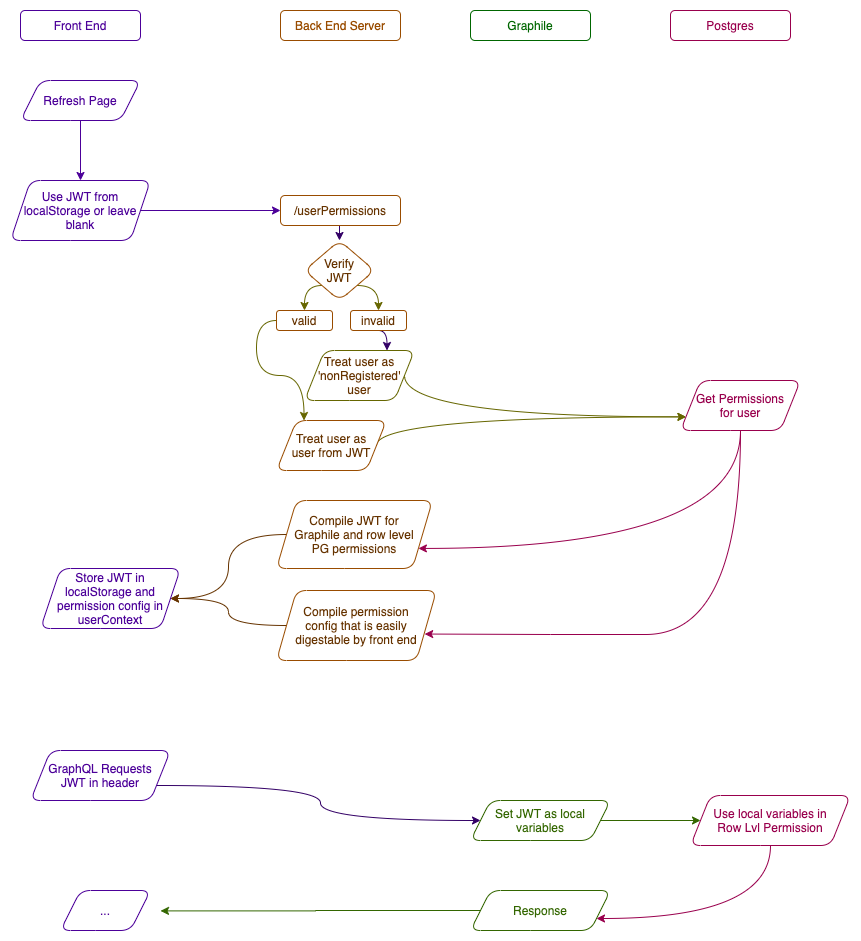

The diagram above was exported from draw.io. Its source (the exported page's mxGraphModel, read from the mxfile embedded in the PNG):
<mxGraphModel dx="1058" dy="712" grid="1" gridSize="10" guides="1" tooltips="1" connect="1" arrows="1" fold="1" page="1" pageScale="1" pageWidth="827" pageHeight="1169" math="0" shadow="0">
  <root>
    <mxCell id="0" />
    <mxCell id="1" parent="0" />
    <mxCell id="eDcVEMCUcyx_C7gl1gxp-2" value="&lt;font color=&quot;#4c0099&quot;&gt;Front End&lt;/font&gt;" style="rounded=1;whiteSpace=wrap;html=1;strokeColor=#4C0099;" parent="1" vertex="1">
      <mxGeometry x="130" y="40" width="120" height="30" as="geometry" />
    </mxCell>
    <mxCell id="FQb4d4eZADrNZAc_v48P-1" value="&lt;font color=&quot;#994c00&quot;&gt;Back End Server&lt;/font&gt;" style="rounded=1;whiteSpace=wrap;html=1;strokeColor=#994C00;" vertex="1" parent="1">
      <mxGeometry x="390" y="40" width="120" height="30" as="geometry" />
    </mxCell>
    <mxCell id="FQb4d4eZADrNZAc_v48P-2" value="&lt;font color=&quot;#006600&quot;&gt;Graphile&lt;/font&gt;" style="rounded=1;whiteSpace=wrap;html=1;strokeColor=#006600;" vertex="1" parent="1">
      <mxGeometry x="580" y="40" width="120" height="30" as="geometry" />
    </mxCell>
    <mxCell id="FQb4d4eZADrNZAc_v48P-3" value="&lt;font color=&quot;#99004d&quot;&gt;Postgres&lt;/font&gt;" style="rounded=1;whiteSpace=wrap;html=1;strokeColor=#99004D;" vertex="1" parent="1">
      <mxGeometry x="780" y="40" width="120" height="30" as="geometry" />
    </mxCell>
    <mxCell id="FQb4d4eZADrNZAc_v48P-7" style="edgeStyle=orthogonalEdgeStyle;rounded=1;orthogonalLoop=1;jettySize=auto;html=1;exitX=0.5;exitY=1;exitDx=0;exitDy=0;fontSize=12;fillColor=#ffffff;entryX=0.5;entryY=0;entryDx=0;entryDy=0;strokeColor=#4C0099;" edge="1" parent="1" source="FQb4d4eZADrNZAc_v48P-6" target="FQb4d4eZADrNZAc_v48P-8">
      <mxGeometry relative="1" as="geometry">
        <mxPoint x="190" y="200" as="targetPoint" />
      </mxGeometry>
    </mxCell>
    <mxCell id="FQb4d4eZADrNZAc_v48P-6" value="&lt;font color=&quot;#4c0099&quot;&gt;Refresh Page&lt;/font&gt;" style="shape=parallelogram;perimeter=parallelogramPerimeter;whiteSpace=wrap;html=1;fixedSize=1;rounded=1;strokeColor=#4C0099;" vertex="1" parent="1">
      <mxGeometry x="130" y="110" width="120" height="40" as="geometry" />
    </mxCell>
    <mxCell id="FQb4d4eZADrNZAc_v48P-52" style="edgeStyle=orthogonalEdgeStyle;curved=1;rounded=0;orthogonalLoop=1;jettySize=auto;html=1;exitX=1;exitY=0.5;exitDx=0;exitDy=0;entryX=0;entryY=0.5;entryDx=0;entryDy=0;fontColor=#663300;strokeColor=#4C0099;" edge="1" parent="1" source="FQb4d4eZADrNZAc_v48P-8" target="FQb4d4eZADrNZAc_v48P-11">
      <mxGeometry relative="1" as="geometry" />
    </mxCell>
    <mxCell id="FQb4d4eZADrNZAc_v48P-8" value="&lt;font color=&quot;#4c0099&quot;&gt;Use JWT from localStorage or leave blank&lt;/font&gt;" style="shape=parallelogram;perimeter=parallelogramPerimeter;whiteSpace=wrap;html=1;fixedSize=1;rounded=1;strokeColor=#4C0099;" vertex="1" parent="1">
      <mxGeometry x="120" y="210" width="140" height="60" as="geometry" />
    </mxCell>
    <mxCell id="FQb4d4eZADrNZAc_v48P-33" style="edgeStyle=orthogonalEdgeStyle;rounded=0;orthogonalLoop=1;jettySize=auto;html=1;exitX=0.5;exitY=1;exitDx=0;exitDy=0;entryX=0.5;entryY=0;entryDx=0;entryDy=0;strokeColor=#330066;fontColor=#663300;" edge="1" parent="1" source="FQb4d4eZADrNZAc_v48P-11" target="FQb4d4eZADrNZAc_v48P-16">
      <mxGeometry relative="1" as="geometry" />
    </mxCell>
    <mxCell id="FQb4d4eZADrNZAc_v48P-11" value="&lt;font color=&quot;#663300&quot;&gt;/userPermissions&lt;/font&gt;" style="rounded=1;whiteSpace=wrap;html=1;strokeColor=#994C00;" vertex="1" parent="1">
      <mxGeometry x="390" y="225" width="120" height="30" as="geometry" />
    </mxCell>
    <mxCell id="FQb4d4eZADrNZAc_v48P-35" style="edgeStyle=orthogonalEdgeStyle;rounded=0;orthogonalLoop=1;jettySize=auto;html=1;exitX=0;exitY=1;exitDx=0;exitDy=0;entryX=0.5;entryY=0;entryDx=0;entryDy=0;curved=1;fontColor=#663300;strokeColor=#666600;" edge="1" parent="1" source="FQb4d4eZADrNZAc_v48P-16" target="FQb4d4eZADrNZAc_v48P-21">
      <mxGeometry relative="1" as="geometry" />
    </mxCell>
    <mxCell id="FQb4d4eZADrNZAc_v48P-36" style="edgeStyle=orthogonalEdgeStyle;rounded=0;orthogonalLoop=1;jettySize=auto;html=1;exitX=1;exitY=1;exitDx=0;exitDy=0;entryX=0.5;entryY=0;entryDx=0;entryDy=0;curved=1;fontColor=#663300;strokeColor=#666600;" edge="1" parent="1" source="FQb4d4eZADrNZAc_v48P-16" target="FQb4d4eZADrNZAc_v48P-19">
      <mxGeometry relative="1" as="geometry" />
    </mxCell>
    <mxCell id="FQb4d4eZADrNZAc_v48P-16" value="&lt;font color=&quot;#663300&quot;&gt;Verify JWT&lt;/font&gt;" style="rhombus;whiteSpace=wrap;html=1;rounded=1;strokeColor=#994C00;spacingLeft=10;spacingRight=10;" vertex="1" parent="1">
      <mxGeometry x="414" y="270" width="70" height="60" as="geometry" />
    </mxCell>
    <mxCell id="FQb4d4eZADrNZAc_v48P-41" style="edgeStyle=orthogonalEdgeStyle;curved=1;rounded=0;orthogonalLoop=1;jettySize=auto;html=1;exitX=1;exitY=0.5;exitDx=0;exitDy=0;entryX=0;entryY=0.75;entryDx=0;entryDy=0;fontColor=#663300;strokeColor=#666600;" edge="1" parent="1" source="FQb4d4eZADrNZAc_v48P-18" target="FQb4d4eZADrNZAc_v48P-24">
      <mxGeometry relative="1" as="geometry">
        <Array as="points">
          <mxPoint x="514" y="446" />
        </Array>
      </mxGeometry>
    </mxCell>
    <mxCell id="FQb4d4eZADrNZAc_v48P-18" value="&lt;font color=&quot;#663300&quot;&gt;Treat user as 'nonRegistered' user&lt;/font&gt;" style="shape=parallelogram;perimeter=parallelogramPerimeter;whiteSpace=wrap;html=1;fixedSize=1;rounded=1;strokeColor=#666600;" vertex="1" parent="1">
      <mxGeometry x="414" y="380" width="110" height="50" as="geometry" />
    </mxCell>
    <mxCell id="FQb4d4eZADrNZAc_v48P-40" style="edgeStyle=orthogonalEdgeStyle;curved=1;rounded=0;orthogonalLoop=1;jettySize=auto;html=1;exitX=0.5;exitY=1;exitDx=0;exitDy=0;entryX=0.75;entryY=0;entryDx=0;entryDy=0;strokeColor=#330066;fontColor=#663300;" edge="1" parent="1" source="FQb4d4eZADrNZAc_v48P-19" target="FQb4d4eZADrNZAc_v48P-18">
      <mxGeometry relative="1" as="geometry" />
    </mxCell>
    <mxCell id="FQb4d4eZADrNZAc_v48P-19" value="&lt;font&gt;invalid&lt;/font&gt;" style="rounded=1;whiteSpace=wrap;html=1;strokeColor=#994C00;fontColor=#663300;" vertex="1" parent="1">
      <mxGeometry x="460" y="340" width="56" height="20" as="geometry" />
    </mxCell>
    <mxCell id="FQb4d4eZADrNZAc_v48P-39" style="edgeStyle=orthogonalEdgeStyle;curved=1;rounded=0;orthogonalLoop=1;jettySize=auto;html=1;exitX=0;exitY=0.5;exitDx=0;exitDy=0;entryX=0.25;entryY=0;entryDx=0;entryDy=0;fontColor=#663300;strokeColor=#666600;" edge="1" parent="1" source="FQb4d4eZADrNZAc_v48P-21" target="FQb4d4eZADrNZAc_v48P-22">
      <mxGeometry relative="1" as="geometry" />
    </mxCell>
    <mxCell id="FQb4d4eZADrNZAc_v48P-21" value="&lt;font&gt;valid&lt;/font&gt;" style="rounded=1;whiteSpace=wrap;html=1;strokeColor=#994C00;fontColor=#663300;" vertex="1" parent="1">
      <mxGeometry x="386" y="340" width="56" height="20" as="geometry" />
    </mxCell>
    <mxCell id="FQb4d4eZADrNZAc_v48P-42" style="edgeStyle=orthogonalEdgeStyle;curved=1;rounded=0;orthogonalLoop=1;jettySize=auto;html=1;exitX=1;exitY=0.5;exitDx=0;exitDy=0;entryX=0;entryY=0.75;entryDx=0;entryDy=0;fontColor=#663300;strokeColor=#666600;" edge="1" parent="1" source="FQb4d4eZADrNZAc_v48P-22" target="FQb4d4eZADrNZAc_v48P-24">
      <mxGeometry relative="1" as="geometry">
        <Array as="points">
          <mxPoint x="486" y="446" />
        </Array>
      </mxGeometry>
    </mxCell>
    <mxCell id="FQb4d4eZADrNZAc_v48P-22" value="&lt;font color=&quot;#663300&quot;&gt;Treat user as user from JWT&lt;/font&gt;" style="shape=parallelogram;perimeter=parallelogramPerimeter;whiteSpace=wrap;html=1;fixedSize=1;rounded=1;strokeColor=#994C00;spacingLeft=10;spacingRight=10;" vertex="1" parent="1">
      <mxGeometry x="386" y="450" width="110" height="50" as="geometry" />
    </mxCell>
    <mxCell id="FQb4d4eZADrNZAc_v48P-43" style="edgeStyle=orthogonalEdgeStyle;curved=1;rounded=0;orthogonalLoop=1;jettySize=auto;html=1;exitX=0.5;exitY=1;exitDx=0;exitDy=0;entryX=1;entryY=0.75;entryDx=0;entryDy=0;fontColor=#663300;strokeColor=#99004D;" edge="1" parent="1" source="FQb4d4eZADrNZAc_v48P-24" target="FQb4d4eZADrNZAc_v48P-25">
      <mxGeometry relative="1" as="geometry">
        <Array as="points">
          <mxPoint x="850" y="578" />
        </Array>
      </mxGeometry>
    </mxCell>
    <mxCell id="FQb4d4eZADrNZAc_v48P-44" style="edgeStyle=orthogonalEdgeStyle;curved=1;rounded=0;orthogonalLoop=1;jettySize=auto;html=1;exitX=0.5;exitY=1;exitDx=0;exitDy=0;entryX=0.926;entryY=0.622;entryDx=0;entryDy=0;entryPerimeter=0;fontColor=#663300;strokeColor=#99004D;" edge="1" parent="1" source="FQb4d4eZADrNZAc_v48P-24" target="FQb4d4eZADrNZAc_v48P-28">
      <mxGeometry relative="1" as="geometry">
        <Array as="points">
          <mxPoint x="850" y="664" />
          <mxPoint x="660" y="664" />
        </Array>
      </mxGeometry>
    </mxCell>
    <mxCell id="FQb4d4eZADrNZAc_v48P-24" value="&lt;font color=&quot;#99004d&quot;&gt;Get Permissions for user&lt;/font&gt;" style="shape=parallelogram;perimeter=parallelogramPerimeter;whiteSpace=wrap;html=1;fixedSize=1;rounded=1;spacingLeft=10;spacingRight=10;strokeColor=#99004D;" vertex="1" parent="1">
      <mxGeometry x="790" y="410" width="120" height="50" as="geometry" />
    </mxCell>
    <mxCell id="FQb4d4eZADrNZAc_v48P-45" style="edgeStyle=orthogonalEdgeStyle;curved=1;rounded=0;orthogonalLoop=1;jettySize=auto;html=1;exitX=0;exitY=0.5;exitDx=0;exitDy=0;fontColor=#663300;strokeColor=#663300;" edge="1" parent="1" source="FQb4d4eZADrNZAc_v48P-25" target="FQb4d4eZADrNZAc_v48P-26">
      <mxGeometry relative="1" as="geometry" />
    </mxCell>
    <mxCell id="FQb4d4eZADrNZAc_v48P-25" value="&lt;font color=&quot;#663300&quot;&gt;Compile JWT for Graphile and row level PG permissions&lt;/font&gt;" style="shape=parallelogram;perimeter=parallelogramPerimeter;whiteSpace=wrap;html=1;fixedSize=1;rounded=1;strokeColor=#994C00;spacingLeft=10;spacingRight=10;" vertex="1" parent="1">
      <mxGeometry x="386" y="530" width="156" height="68" as="geometry" />
    </mxCell>
    <mxCell id="FQb4d4eZADrNZAc_v48P-26" value="&lt;font color=&quot;#4c0099&quot;&gt;Store JWT in localStorage and permission config in userContext&lt;/font&gt;" style="shape=parallelogram;perimeter=parallelogramPerimeter;whiteSpace=wrap;html=1;fixedSize=1;rounded=1;strokeColor=#4C0099;" vertex="1" parent="1">
      <mxGeometry x="150" y="598" width="140" height="60" as="geometry" />
    </mxCell>
    <mxCell id="FQb4d4eZADrNZAc_v48P-47" style="edgeStyle=orthogonalEdgeStyle;curved=1;rounded=0;orthogonalLoop=1;jettySize=auto;html=1;exitX=1;exitY=0.75;exitDx=0;exitDy=0;strokeColor=#330066;fontColor=#663300;" edge="1" parent="1" source="FQb4d4eZADrNZAc_v48P-27" target="FQb4d4eZADrNZAc_v48P-29">
      <mxGeometry relative="1" as="geometry" />
    </mxCell>
    <mxCell id="FQb4d4eZADrNZAc_v48P-27" value="&lt;font color=&quot;#4c0099&quot;&gt;GraphQL Requests JWT in header&lt;/font&gt;" style="shape=parallelogram;perimeter=parallelogramPerimeter;whiteSpace=wrap;html=1;fixedSize=1;rounded=1;strokeColor=#4C0099;spacingLeft=10;spacingRight=10;" vertex="1" parent="1">
      <mxGeometry x="140" y="780" width="140" height="50" as="geometry" />
    </mxCell>
    <mxCell id="FQb4d4eZADrNZAc_v48P-46" style="edgeStyle=orthogonalEdgeStyle;curved=1;rounded=0;orthogonalLoop=1;jettySize=auto;html=1;exitX=0;exitY=0.5;exitDx=0;exitDy=0;fontColor=#663300;strokeColor=#663300;" edge="1" parent="1" source="FQb4d4eZADrNZAc_v48P-28" target="FQb4d4eZADrNZAc_v48P-26">
      <mxGeometry relative="1" as="geometry" />
    </mxCell>
    <mxCell id="FQb4d4eZADrNZAc_v48P-28" value="&lt;font color=&quot;#663300&quot;&gt;Compile permission config that is easily digestable by front end&lt;/font&gt;" style="shape=parallelogram;perimeter=parallelogramPerimeter;whiteSpace=wrap;html=1;fixedSize=1;rounded=1;strokeColor=#994C00;spacingLeft=10;spacingRight=10;" vertex="1" parent="1">
      <mxGeometry x="386" y="620" width="160" height="70" as="geometry" />
    </mxCell>
    <mxCell id="FQb4d4eZADrNZAc_v48P-48" style="edgeStyle=orthogonalEdgeStyle;curved=1;rounded=0;orthogonalLoop=1;jettySize=auto;html=1;exitX=1;exitY=0.5;exitDx=0;exitDy=0;entryX=0;entryY=0.5;entryDx=0;entryDy=0;fontColor=#663300;strokeColor=#336600;" edge="1" parent="1" source="FQb4d4eZADrNZAc_v48P-29" target="FQb4d4eZADrNZAc_v48P-30">
      <mxGeometry relative="1" as="geometry" />
    </mxCell>
    <mxCell id="FQb4d4eZADrNZAc_v48P-29" value="&lt;font color=&quot;#336600&quot;&gt;Set JWT as local variables&lt;/font&gt;" style="shape=parallelogram;perimeter=parallelogramPerimeter;whiteSpace=wrap;html=1;fixedSize=1;rounded=1;strokeColor=#336600;" vertex="1" parent="1">
      <mxGeometry x="580" y="830" width="140" height="40" as="geometry" />
    </mxCell>
    <mxCell id="FQb4d4eZADrNZAc_v48P-49" style="edgeStyle=orthogonalEdgeStyle;curved=1;rounded=0;orthogonalLoop=1;jettySize=auto;html=1;exitX=0.5;exitY=1;exitDx=0;exitDy=0;entryX=1;entryY=0.75;entryDx=0;entryDy=0;fontColor=#663300;strokeColor=#99004D;" edge="1" parent="1" source="FQb4d4eZADrNZAc_v48P-30" target="FQb4d4eZADrNZAc_v48P-31">
      <mxGeometry relative="1" as="geometry">
        <Array as="points">
          <mxPoint x="880" y="948" />
        </Array>
      </mxGeometry>
    </mxCell>
    <mxCell id="FQb4d4eZADrNZAc_v48P-30" value="&lt;font color=&quot;#99004d&quot;&gt;Use local variables in Row Lvl Permission&lt;/font&gt;" style="shape=parallelogram;perimeter=parallelogramPerimeter;whiteSpace=wrap;html=1;fixedSize=1;rounded=1;spacingLeft=10;spacingRight=10;strokeColor=#99004D;" vertex="1" parent="1">
      <mxGeometry x="800" y="825" width="160" height="50" as="geometry" />
    </mxCell>
    <mxCell id="FQb4d4eZADrNZAc_v48P-50" style="edgeStyle=orthogonalEdgeStyle;curved=1;rounded=0;orthogonalLoop=1;jettySize=auto;html=1;exitX=0;exitY=0.5;exitDx=0;exitDy=0;fontColor=#663300;strokeColor=#336600;" edge="1" parent="1" source="FQb4d4eZADrNZAc_v48P-31">
      <mxGeometry relative="1" as="geometry">
        <mxPoint x="270" y="940.4000000000001" as="targetPoint" />
      </mxGeometry>
    </mxCell>
    <mxCell id="FQb4d4eZADrNZAc_v48P-31" value="&lt;font color=&quot;#336600&quot;&gt;Response&lt;/font&gt;" style="shape=parallelogram;perimeter=parallelogramPerimeter;whiteSpace=wrap;html=1;fixedSize=1;rounded=1;strokeColor=#336600;" vertex="1" parent="1">
      <mxGeometry x="580" y="920" width="140" height="40" as="geometry" />
    </mxCell>
    <mxCell id="FQb4d4eZADrNZAc_v48P-51" value="&lt;font color=&quot;#4c0099&quot;&gt;...&lt;/font&gt;" style="shape=parallelogram;perimeter=parallelogramPerimeter;whiteSpace=wrap;html=1;fixedSize=1;rounded=1;strokeColor=#4C0099;spacingLeft=10;spacingRight=10;" vertex="1" parent="1">
      <mxGeometry x="170" y="920" width="90" height="40" as="geometry" />
    </mxCell>
  </root>
</mxGraphModel>